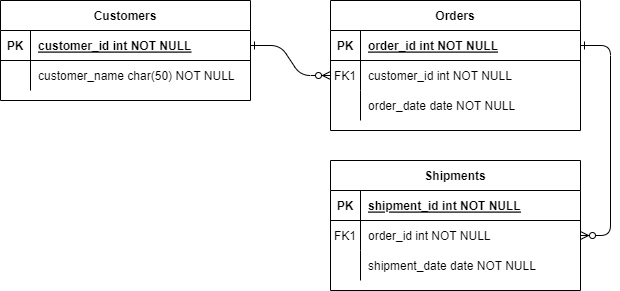

The diagram above was exported from draw.io. Its source (the exported page's mxGraphModel, read from the mxfile embedded in the PNG):
<mxGraphModel dx="1393" dy="789" grid="1" gridSize="10" guides="1" tooltips="1" connect="1" arrows="1" fold="1" page="1" pageScale="1" pageWidth="850" pageHeight="1100" background="#FFFFFF" math="0" shadow="0" extFonts="Permanent Marker^https://fonts.googleapis.com/css?family=Permanent+Marker">
  <root>
    <mxCell id="0" />
    <mxCell id="1" parent="0" />
    <mxCell id="C-vyLk0tnHw3VtMMgP7b-1" value="" style="edgeStyle=entityRelationEdgeStyle;endArrow=ERzeroToMany;startArrow=ERone;endFill=1;startFill=0;fillColor=none;" parent="1" source="C-vyLk0tnHw3VtMMgP7b-24" target="C-vyLk0tnHw3VtMMgP7b-6" edge="1">
      <mxGeometry width="100" height="100" relative="1" as="geometry">
        <mxPoint x="340" y="720" as="sourcePoint" />
        <mxPoint x="440" y="620" as="targetPoint" />
      </mxGeometry>
    </mxCell>
    <mxCell id="C-vyLk0tnHw3VtMMgP7b-12" value="" style="edgeStyle=entityRelationEdgeStyle;endArrow=ERzeroToMany;startArrow=ERone;endFill=1;startFill=0;fillColor=none;" parent="1" source="C-vyLk0tnHw3VtMMgP7b-3" target="C-vyLk0tnHw3VtMMgP7b-17" edge="1">
      <mxGeometry width="100" height="100" relative="1" as="geometry">
        <mxPoint x="400" y="180" as="sourcePoint" />
        <mxPoint x="460" y="205" as="targetPoint" />
      </mxGeometry>
    </mxCell>
    <mxCell id="C-vyLk0tnHw3VtMMgP7b-2" value="Orders" style="shape=table;startSize=30;container=1;collapsible=1;childLayout=tableLayout;fixedRows=1;rowLines=0;fontStyle=1;align=center;resizeLast=1;" parent="1" vertex="1">
      <mxGeometry x="450" y="120" width="250" height="130" as="geometry" />
    </mxCell>
    <mxCell id="C-vyLk0tnHw3VtMMgP7b-3" value="" style="shape=partialRectangle;collapsible=0;dropTarget=0;pointerEvents=0;points=[[0,0.5],[1,0.5]];portConstraint=eastwest;top=0;left=0;right=0;bottom=1;fillColor=none;" parent="C-vyLk0tnHw3VtMMgP7b-2" vertex="1">
      <mxGeometry y="30" width="250" height="30" as="geometry" />
    </mxCell>
    <mxCell id="C-vyLk0tnHw3VtMMgP7b-4" value="PK" style="shape=partialRectangle;overflow=hidden;connectable=0;top=0;left=0;bottom=0;right=0;fontStyle=1;fillColor=none;" parent="C-vyLk0tnHw3VtMMgP7b-3" vertex="1">
      <mxGeometry width="30" height="30" as="geometry">
        <mxRectangle width="30" height="30" as="alternateBounds" />
      </mxGeometry>
    </mxCell>
    <mxCell id="C-vyLk0tnHw3VtMMgP7b-5" value="order_id int NOT NULL " style="shape=partialRectangle;overflow=hidden;connectable=0;top=0;left=0;bottom=0;right=0;align=left;spacingLeft=6;fontStyle=5;fillColor=none;" parent="C-vyLk0tnHw3VtMMgP7b-3" vertex="1">
      <mxGeometry x="30" width="220" height="30" as="geometry">
        <mxRectangle width="220" height="30" as="alternateBounds" />
      </mxGeometry>
    </mxCell>
    <mxCell id="C-vyLk0tnHw3VtMMgP7b-6" value="" style="shape=partialRectangle;collapsible=0;dropTarget=0;pointerEvents=0;points=[[0,0.5],[1,0.5]];portConstraint=eastwest;top=0;left=0;right=0;bottom=0;fillColor=none;" parent="C-vyLk0tnHw3VtMMgP7b-2" vertex="1">
      <mxGeometry y="60" width="250" height="30" as="geometry" />
    </mxCell>
    <mxCell id="C-vyLk0tnHw3VtMMgP7b-7" value="FK1" style="shape=partialRectangle;overflow=hidden;connectable=0;top=0;left=0;bottom=0;right=0;fillColor=none;" parent="C-vyLk0tnHw3VtMMgP7b-6" vertex="1">
      <mxGeometry width="30" height="30" as="geometry">
        <mxRectangle width="30" height="30" as="alternateBounds" />
      </mxGeometry>
    </mxCell>
    <mxCell id="C-vyLk0tnHw3VtMMgP7b-8" value="customer_id int NOT NULL" style="shape=partialRectangle;overflow=hidden;connectable=0;top=0;left=0;bottom=0;right=0;align=left;spacingLeft=6;fillColor=none;" parent="C-vyLk0tnHw3VtMMgP7b-6" vertex="1">
      <mxGeometry x="30" width="220" height="30" as="geometry">
        <mxRectangle width="220" height="30" as="alternateBounds" />
      </mxGeometry>
    </mxCell>
    <mxCell id="C-vyLk0tnHw3VtMMgP7b-9" value="" style="shape=partialRectangle;collapsible=0;dropTarget=0;pointerEvents=0;points=[[0,0.5],[1,0.5]];portConstraint=eastwest;top=0;left=0;right=0;bottom=0;fillColor=none;" parent="C-vyLk0tnHw3VtMMgP7b-2" vertex="1">
      <mxGeometry y="90" width="250" height="30" as="geometry" />
    </mxCell>
    <mxCell id="C-vyLk0tnHw3VtMMgP7b-10" value="" style="shape=partialRectangle;overflow=hidden;connectable=0;top=0;left=0;bottom=0;right=0;fillColor=none;" parent="C-vyLk0tnHw3VtMMgP7b-9" vertex="1">
      <mxGeometry width="30" height="30" as="geometry">
        <mxRectangle width="30" height="30" as="alternateBounds" />
      </mxGeometry>
    </mxCell>
    <mxCell id="C-vyLk0tnHw3VtMMgP7b-11" value="order_date date NOT NULL" style="shape=partialRectangle;overflow=hidden;connectable=0;top=0;left=0;bottom=0;right=0;align=left;spacingLeft=6;fillColor=none;" parent="C-vyLk0tnHw3VtMMgP7b-9" vertex="1">
      <mxGeometry x="30" width="220" height="30" as="geometry">
        <mxRectangle width="220" height="30" as="alternateBounds" />
      </mxGeometry>
    </mxCell>
    <mxCell id="C-vyLk0tnHw3VtMMgP7b-13" value="Shipments" style="shape=table;startSize=30;container=1;collapsible=1;childLayout=tableLayout;fixedRows=1;rowLines=0;fontStyle=1;align=center;resizeLast=1;" parent="1" vertex="1">
      <mxGeometry x="450" y="280" width="250" height="130" as="geometry" />
    </mxCell>
    <mxCell id="C-vyLk0tnHw3VtMMgP7b-14" value="" style="shape=partialRectangle;collapsible=0;dropTarget=0;pointerEvents=0;points=[[0,0.5],[1,0.5]];portConstraint=eastwest;top=0;left=0;right=0;bottom=1;fillColor=none;" parent="C-vyLk0tnHw3VtMMgP7b-13" vertex="1">
      <mxGeometry y="30" width="250" height="30" as="geometry" />
    </mxCell>
    <mxCell id="C-vyLk0tnHw3VtMMgP7b-15" value="PK" style="shape=partialRectangle;overflow=hidden;connectable=0;top=0;left=0;bottom=0;right=0;fontStyle=1;fillColor=none;" parent="C-vyLk0tnHw3VtMMgP7b-14" vertex="1">
      <mxGeometry width="30" height="30" as="geometry">
        <mxRectangle width="30" height="30" as="alternateBounds" />
      </mxGeometry>
    </mxCell>
    <mxCell id="C-vyLk0tnHw3VtMMgP7b-16" value="shipment_id int NOT NULL " style="shape=partialRectangle;overflow=hidden;connectable=0;top=0;left=0;bottom=0;right=0;align=left;spacingLeft=6;fontStyle=5;fillColor=none;" parent="C-vyLk0tnHw3VtMMgP7b-14" vertex="1">
      <mxGeometry x="30" width="220" height="30" as="geometry">
        <mxRectangle width="220" height="30" as="alternateBounds" />
      </mxGeometry>
    </mxCell>
    <mxCell id="C-vyLk0tnHw3VtMMgP7b-17" value="" style="shape=partialRectangle;collapsible=0;dropTarget=0;pointerEvents=0;points=[[0,0.5],[1,0.5]];portConstraint=eastwest;top=0;left=0;right=0;bottom=0;fillColor=none;" parent="C-vyLk0tnHw3VtMMgP7b-13" vertex="1">
      <mxGeometry y="60" width="250" height="30" as="geometry" />
    </mxCell>
    <mxCell id="C-vyLk0tnHw3VtMMgP7b-18" value="FK1" style="shape=partialRectangle;overflow=hidden;connectable=0;top=0;left=0;bottom=0;right=0;fillColor=none;" parent="C-vyLk0tnHw3VtMMgP7b-17" vertex="1">
      <mxGeometry width="30" height="30" as="geometry">
        <mxRectangle width="30" height="30" as="alternateBounds" />
      </mxGeometry>
    </mxCell>
    <mxCell id="C-vyLk0tnHw3VtMMgP7b-19" value="order_id int NOT NULL" style="shape=partialRectangle;overflow=hidden;connectable=0;top=0;left=0;bottom=0;right=0;align=left;spacingLeft=6;fillColor=none;" parent="C-vyLk0tnHw3VtMMgP7b-17" vertex="1">
      <mxGeometry x="30" width="220" height="30" as="geometry">
        <mxRectangle width="220" height="30" as="alternateBounds" />
      </mxGeometry>
    </mxCell>
    <mxCell id="C-vyLk0tnHw3VtMMgP7b-20" value="" style="shape=partialRectangle;collapsible=0;dropTarget=0;pointerEvents=0;points=[[0,0.5],[1,0.5]];portConstraint=eastwest;top=0;left=0;right=0;bottom=0;fillColor=none;" parent="C-vyLk0tnHw3VtMMgP7b-13" vertex="1">
      <mxGeometry y="90" width="250" height="30" as="geometry" />
    </mxCell>
    <mxCell id="C-vyLk0tnHw3VtMMgP7b-21" value="" style="shape=partialRectangle;overflow=hidden;connectable=0;top=0;left=0;bottom=0;right=0;fillColor=none;" parent="C-vyLk0tnHw3VtMMgP7b-20" vertex="1">
      <mxGeometry width="30" height="30" as="geometry">
        <mxRectangle width="30" height="30" as="alternateBounds" />
      </mxGeometry>
    </mxCell>
    <mxCell id="C-vyLk0tnHw3VtMMgP7b-22" value="shipment_date date NOT NULL" style="shape=partialRectangle;overflow=hidden;connectable=0;top=0;left=0;bottom=0;right=0;align=left;spacingLeft=6;fillColor=none;" parent="C-vyLk0tnHw3VtMMgP7b-20" vertex="1">
      <mxGeometry x="30" width="220" height="30" as="geometry">
        <mxRectangle width="220" height="30" as="alternateBounds" />
      </mxGeometry>
    </mxCell>
    <mxCell id="C-vyLk0tnHw3VtMMgP7b-23" value="Customers" style="shape=table;startSize=30;container=1;collapsible=1;childLayout=tableLayout;fixedRows=1;rowLines=0;fontStyle=1;align=center;resizeLast=1;" parent="1" vertex="1">
      <mxGeometry x="120" y="120" width="250" height="100" as="geometry" />
    </mxCell>
    <mxCell id="C-vyLk0tnHw3VtMMgP7b-24" value="" style="shape=partialRectangle;collapsible=0;dropTarget=0;pointerEvents=0;points=[[0,0.5],[1,0.5]];portConstraint=eastwest;top=0;left=0;right=0;bottom=1;fillColor=none;" parent="C-vyLk0tnHw3VtMMgP7b-23" vertex="1">
      <mxGeometry y="30" width="250" height="30" as="geometry" />
    </mxCell>
    <mxCell id="C-vyLk0tnHw3VtMMgP7b-25" value="PK" style="shape=partialRectangle;overflow=hidden;connectable=0;top=0;left=0;bottom=0;right=0;fontStyle=1;fillColor=none;" parent="C-vyLk0tnHw3VtMMgP7b-24" vertex="1">
      <mxGeometry width="30" height="30" as="geometry">
        <mxRectangle width="30" height="30" as="alternateBounds" />
      </mxGeometry>
    </mxCell>
    <mxCell id="C-vyLk0tnHw3VtMMgP7b-26" value="customer_id int NOT NULL " style="shape=partialRectangle;overflow=hidden;connectable=0;top=0;left=0;bottom=0;right=0;align=left;spacingLeft=6;fontStyle=5;fillColor=none;" parent="C-vyLk0tnHw3VtMMgP7b-24" vertex="1">
      <mxGeometry x="30" width="220" height="30" as="geometry">
        <mxRectangle width="220" height="30" as="alternateBounds" />
      </mxGeometry>
    </mxCell>
    <mxCell id="C-vyLk0tnHw3VtMMgP7b-27" value="" style="shape=partialRectangle;collapsible=0;dropTarget=0;pointerEvents=0;points=[[0,0.5],[1,0.5]];portConstraint=eastwest;top=0;left=0;right=0;bottom=0;fillColor=none;" parent="C-vyLk0tnHw3VtMMgP7b-23" vertex="1">
      <mxGeometry y="60" width="250" height="30" as="geometry" />
    </mxCell>
    <mxCell id="C-vyLk0tnHw3VtMMgP7b-28" value="" style="shape=partialRectangle;overflow=hidden;connectable=0;top=0;left=0;bottom=0;right=0;fillColor=none;" parent="C-vyLk0tnHw3VtMMgP7b-27" vertex="1">
      <mxGeometry width="30" height="30" as="geometry">
        <mxRectangle width="30" height="30" as="alternateBounds" />
      </mxGeometry>
    </mxCell>
    <mxCell id="C-vyLk0tnHw3VtMMgP7b-29" value="customer_name char(50) NOT NULL" style="shape=partialRectangle;overflow=hidden;connectable=0;top=0;left=0;bottom=0;right=0;align=left;spacingLeft=6;fillColor=none;" parent="C-vyLk0tnHw3VtMMgP7b-27" vertex="1">
      <mxGeometry x="30" width="220" height="30" as="geometry">
        <mxRectangle width="220" height="30" as="alternateBounds" />
      </mxGeometry>
    </mxCell>
  </root>
</mxGraphModel>